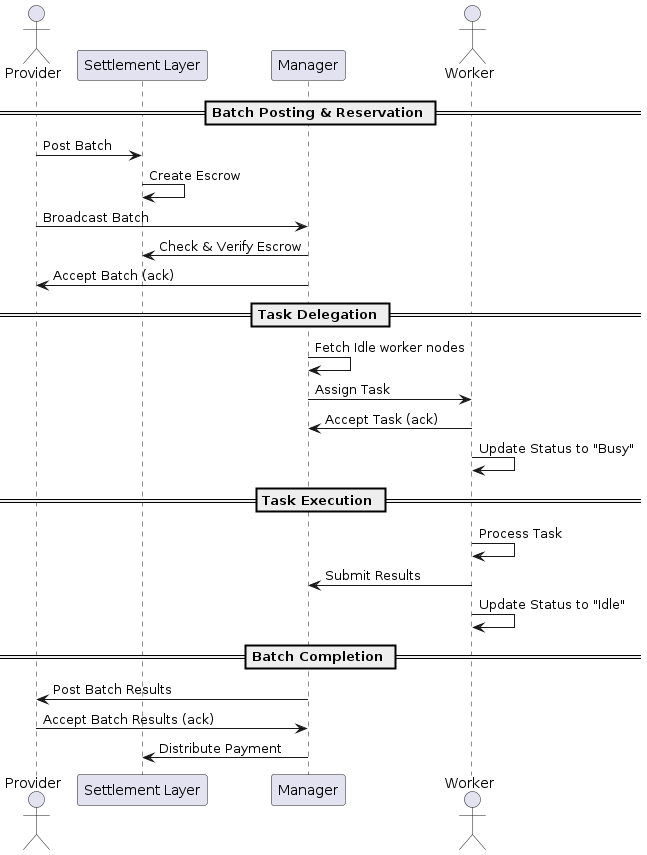

The diagram above was rendered by PlantUML. Its source (embedded in the PNG):
@startuml

actor Provider
participant "Settlement Layer" as SettlementLayer
participant Manager
actor Worker

== Batch Posting & Reservation ==
Provider -> SettlementLayer: Post Batch
SettlementLayer -> SettlementLayer: Create Escrow
Provider -> Manager: Broadcast Batch
Manager -> SettlementLayer: Check & Verify Escrow
Manager -> Provider: Accept Batch (ack) 

== Task Delegation ==
Manager -> Manager: Fetch Idle worker nodes
Manager -> Worker: Assign Task
Worker -> Manager: Accept Task (ack)
Worker -> Worker: Update Status to "Busy"

== Task Execution ==
Worker -> Worker: Process Task
Worker -> Manager: Submit Results
Worker -> Worker: Update Status to "Idle"

== Batch Completion ==
Manager -> Provider: Post Batch Results
Provider -> Manager: Accept Batch Results (ack)
Manager -> SettlementLayer: Distribute Payment

@enduml